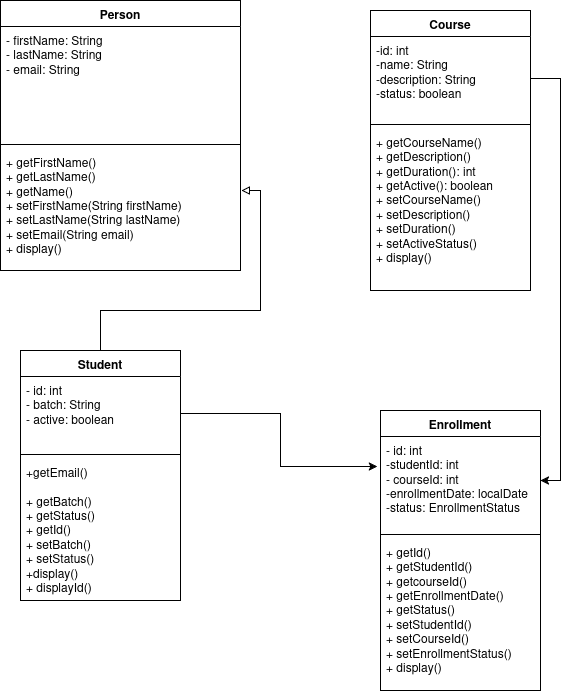

The diagram above was exported from draw.io. Its source (the exported page's mxGraphModel, read from the mxfile embedded in the PNG):
<mxGraphModel dx="1378" dy="814" grid="1" gridSize="10" guides="1" tooltips="1" connect="1" arrows="1" fold="1" page="1" pageScale="1" pageWidth="850" pageHeight="1100" math="0" shadow="0">
  <root>
    <mxCell id="0" />
    <mxCell id="1" parent="0" />
    <mxCell id="3dxdJm6BHI4rJx-KMajE-1" parent="1" style="swimlane;fontStyle=1;align=center;verticalAlign=top;childLayout=stackLayout;horizontal=1;startSize=26;horizontalStack=0;resizeParent=1;resizeParentMax=0;resizeLast=0;collapsible=1;marginBottom=0;whiteSpace=wrap;html=1;" value="Person" vertex="1">
      <mxGeometry height="270" width="240" x="60" y="40" as="geometry" />
    </mxCell>
    <mxCell id="3dxdJm6BHI4rJx-KMajE-2" parent="3dxdJm6BHI4rJx-KMajE-1" style="text;strokeColor=none;fillColor=none;align=left;verticalAlign=top;spacingLeft=4;spacingRight=4;overflow=hidden;rotatable=0;points=[[0,0.5],[1,0.5]];portConstraint=eastwest;whiteSpace=wrap;html=1;" value="&lt;div&gt;- firstName: String&lt;/div&gt;&lt;div&gt;- lastName: String&lt;/div&gt;&lt;div&gt;- email: String&lt;/div&gt;&lt;div&gt;&lt;br&gt;&lt;/div&gt;" vertex="1">
      <mxGeometry height="114" width="240" y="26" as="geometry" />
    </mxCell>
    <mxCell id="3dxdJm6BHI4rJx-KMajE-3" parent="3dxdJm6BHI4rJx-KMajE-1" style="line;strokeWidth=1;fillColor=none;align=left;verticalAlign=middle;spacingTop=-1;spacingLeft=3;spacingRight=3;rotatable=0;labelPosition=right;points=[];portConstraint=eastwest;strokeColor=inherit;" value="" vertex="1">
      <mxGeometry height="8" width="240" y="140" as="geometry" />
    </mxCell>
    <mxCell id="3dxdJm6BHI4rJx-KMajE-4" parent="3dxdJm6BHI4rJx-KMajE-1" style="text;strokeColor=none;fillColor=none;align=left;verticalAlign=top;spacingLeft=4;spacingRight=4;overflow=hidden;rotatable=0;points=[[0,0.5],[1,0.5]];portConstraint=eastwest;whiteSpace=wrap;html=1;" value="&lt;div&gt;+ getFirstName()&lt;/div&gt;&lt;div&gt;+ getLastName()&lt;/div&gt;&lt;div&gt;+ getName()&lt;/div&gt;&lt;div&gt;+ setFirstName(String firstName)&lt;/div&gt;&lt;div&gt;+ setLastName(String lastName)&lt;/div&gt;&lt;div&gt;+ setEmail(String email)&lt;/div&gt;&lt;div&gt;+ display()&lt;/div&gt;" vertex="1">
      <mxGeometry height="122" width="240" y="148" as="geometry" />
    </mxCell>
    <mxCell id="3dxdJm6BHI4rJx-KMajE-7" parent="1" style="swimlane;fontStyle=1;align=center;verticalAlign=top;childLayout=stackLayout;horizontal=1;startSize=26;horizontalStack=0;resizeParent=1;resizeParentMax=0;resizeLast=0;collapsible=1;marginBottom=0;whiteSpace=wrap;html=1;" value="Student" vertex="1">
      <mxGeometry height="250" width="160" x="80" y="390" as="geometry" />
    </mxCell>
    <mxCell id="3dxdJm6BHI4rJx-KMajE-8" parent="3dxdJm6BHI4rJx-KMajE-7" style="text;strokeColor=none;fillColor=none;align=left;verticalAlign=top;spacingLeft=4;spacingRight=4;overflow=hidden;rotatable=0;points=[[0,0.5],[1,0.5]];portConstraint=eastwest;whiteSpace=wrap;html=1;" value="&lt;div&gt;- id: int&lt;/div&gt;&lt;div&gt;- batch: String&lt;/div&gt;&lt;div&gt;- active: boolean&lt;/div&gt;" vertex="1">
      <mxGeometry height="74" width="160" y="26" as="geometry" />
    </mxCell>
    <mxCell id="3dxdJm6BHI4rJx-KMajE-9" parent="3dxdJm6BHI4rJx-KMajE-7" style="line;strokeWidth=1;fillColor=none;align=left;verticalAlign=middle;spacingTop=-1;spacingLeft=3;spacingRight=3;rotatable=0;labelPosition=right;points=[];portConstraint=eastwest;strokeColor=inherit;" value="" vertex="1">
      <mxGeometry height="8" width="160" y="100" as="geometry" />
    </mxCell>
    <mxCell id="3dxdJm6BHI4rJx-KMajE-10" parent="3dxdJm6BHI4rJx-KMajE-7" style="text;strokeColor=none;fillColor=none;align=left;verticalAlign=top;spacingLeft=4;spacingRight=4;overflow=hidden;rotatable=0;points=[[0,0.5],[1,0.5]];portConstraint=eastwest;whiteSpace=wrap;html=1;" value="&lt;div&gt;+getEmail()&lt;/div&gt;&lt;div&gt;&lt;br&gt;&lt;/div&gt;&lt;div&gt;+ getBatch()&lt;/div&gt;&lt;div&gt;+ getStatus()&lt;/div&gt;&lt;div&gt;+ getId()&lt;/div&gt;&lt;div&gt;+ setBatch()&lt;/div&gt;&lt;div&gt;+ setStatus()&lt;/div&gt;&lt;div&gt;+display()&lt;/div&gt;&lt;div&gt;+ displayId()&lt;/div&gt;" vertex="1">
      <mxGeometry height="142" width="160" y="108" as="geometry" />
    </mxCell>
    <mxCell id="3dxdJm6BHI4rJx-KMajE-11" edge="1" parent="1" source="3dxdJm6BHI4rJx-KMajE-7" style="edgeStyle=orthogonalEdgeStyle;rounded=0;orthogonalLoop=1;jettySize=auto;html=1;entryX=1.004;entryY=0.344;entryDx=0;entryDy=0;entryPerimeter=0;endArrow=block;endFill=0;" target="3dxdJm6BHI4rJx-KMajE-4">
      <mxGeometry relative="1" as="geometry" />
    </mxCell>
    <mxCell id="3dxdJm6BHI4rJx-KMajE-12" parent="1" style="swimlane;fontStyle=1;align=center;verticalAlign=top;childLayout=stackLayout;horizontal=1;startSize=26;horizontalStack=0;resizeParent=1;resizeParentMax=0;resizeLast=0;collapsible=1;marginBottom=0;whiteSpace=wrap;html=1;" value="Course" vertex="1">
      <mxGeometry height="280" width="160" x="430" y="50" as="geometry" />
    </mxCell>
    <mxCell id="3dxdJm6BHI4rJx-KMajE-22" parent="3dxdJm6BHI4rJx-KMajE-12" style="text;strokeColor=none;fillColor=none;align=left;verticalAlign=top;spacingLeft=4;spacingRight=4;overflow=hidden;rotatable=0;points=[[0,0.5],[1,0.5]];portConstraint=eastwest;whiteSpace=wrap;html=1;" value="&lt;div&gt;-id: int&lt;/div&gt;&lt;div&gt;-name: String&lt;/div&gt;&lt;div&gt;-description: String&lt;/div&gt;&lt;div&gt;-status: boolean&lt;/div&gt;" vertex="1">
      <mxGeometry height="84" width="160" y="26" as="geometry" />
    </mxCell>
    <mxCell id="3dxdJm6BHI4rJx-KMajE-14" parent="3dxdJm6BHI4rJx-KMajE-12" style="line;strokeWidth=1;fillColor=none;align=left;verticalAlign=middle;spacingTop=-1;spacingLeft=3;spacingRight=3;rotatable=0;labelPosition=right;points=[];portConstraint=eastwest;strokeColor=inherit;" value="" vertex="1">
      <mxGeometry height="8" width="160" y="110" as="geometry" />
    </mxCell>
    <mxCell id="3dxdJm6BHI4rJx-KMajE-15" parent="3dxdJm6BHI4rJx-KMajE-12" style="text;strokeColor=none;fillColor=none;align=left;verticalAlign=top;spacingLeft=4;spacingRight=4;overflow=hidden;rotatable=0;points=[[0,0.5],[1,0.5]];portConstraint=eastwest;whiteSpace=wrap;html=1;" value="&lt;div&gt;+ getCourseName()&lt;/div&gt;&lt;div&gt;+ getDescription()&lt;/div&gt;&lt;div&gt;+ getDuration(): int&lt;/div&gt;&lt;div&gt;+ getActive(): boolean&lt;/div&gt;&lt;div&gt;+ setCourseName()&lt;/div&gt;&lt;div&gt;+ setDescription()&lt;/div&gt;&lt;div&gt;+ setDuration()&lt;/div&gt;&lt;div&gt;+ setActiveStatus()&lt;/div&gt;&lt;div&gt;+ display()&lt;/div&gt;" vertex="1">
      <mxGeometry height="162" width="160" y="118" as="geometry" />
    </mxCell>
    <mxCell id="3dxdJm6BHI4rJx-KMajE-16" parent="1" style="swimlane;fontStyle=1;align=center;verticalAlign=top;childLayout=stackLayout;horizontal=1;startSize=26;horizontalStack=0;resizeParent=1;resizeParentMax=0;resizeLast=0;collapsible=1;marginBottom=0;whiteSpace=wrap;html=1;" value="Enrollment" vertex="1">
      <mxGeometry height="280" width="160" x="440" y="450" as="geometry" />
    </mxCell>
    <mxCell id="3dxdJm6BHI4rJx-KMajE-17" parent="3dxdJm6BHI4rJx-KMajE-16" style="text;strokeColor=none;fillColor=none;align=left;verticalAlign=top;spacingLeft=4;spacingRight=4;overflow=hidden;rotatable=0;points=[[0,0.5],[1,0.5]];portConstraint=eastwest;whiteSpace=wrap;html=1;" value="&lt;div&gt;- id: int&lt;/div&gt;&lt;div&gt;-studentId: int&lt;/div&gt;&lt;div&gt;- courseId: int&lt;/div&gt;&lt;div&gt;-enrollmentDate: localDate&lt;/div&gt;&lt;div&gt;-status: EnrollmentStatus&lt;/div&gt;" vertex="1">
      <mxGeometry height="94" width="160" y="26" as="geometry" />
    </mxCell>
    <mxCell id="3dxdJm6BHI4rJx-KMajE-18" parent="3dxdJm6BHI4rJx-KMajE-16" style="line;strokeWidth=1;fillColor=none;align=left;verticalAlign=middle;spacingTop=-1;spacingLeft=3;spacingRight=3;rotatable=0;labelPosition=right;points=[];portConstraint=eastwest;strokeColor=inherit;" value="" vertex="1">
      <mxGeometry height="8" width="160" y="120" as="geometry" />
    </mxCell>
    <mxCell id="3dxdJm6BHI4rJx-KMajE-19" parent="3dxdJm6BHI4rJx-KMajE-16" style="text;strokeColor=none;fillColor=none;align=left;verticalAlign=top;spacingLeft=4;spacingRight=4;overflow=hidden;rotatable=0;points=[[0,0.5],[1,0.5]];portConstraint=eastwest;whiteSpace=wrap;html=1;" value="&lt;div&gt;+ getId()&lt;/div&gt;&lt;div&gt;+ getStudentId()&lt;/div&gt;&lt;div&gt;+ getcourseId()&lt;/div&gt;&lt;div&gt;+ getEnrollmentDate()&lt;/div&gt;&lt;div&gt;+ getStatus()&lt;/div&gt;&lt;div&gt;+ setStudentId()&lt;/div&gt;&lt;div&gt;+ setCourseId()&lt;/div&gt;&lt;div&gt;+ setEnrollmentStatus()&lt;/div&gt;&lt;div&gt;+ display()&lt;/div&gt;" vertex="1">
      <mxGeometry height="152" width="160" y="128" as="geometry" />
    </mxCell>
    <mxCell id="3dxdJm6BHI4rJx-KMajE-21" edge="1" parent="1" source="3dxdJm6BHI4rJx-KMajE-8" style="edgeStyle=orthogonalEdgeStyle;rounded=0;orthogonalLoop=1;jettySize=auto;html=1;entryX=-0.019;entryY=0.319;entryDx=0;entryDy=0;entryPerimeter=0;" target="3dxdJm6BHI4rJx-KMajE-17">
      <mxGeometry relative="1" as="geometry" />
    </mxCell>
    <mxCell id="3dxdJm6BHI4rJx-KMajE-23" edge="1" parent="1" source="3dxdJm6BHI4rJx-KMajE-22" style="edgeStyle=orthogonalEdgeStyle;rounded=0;orthogonalLoop=1;jettySize=auto;html=1;entryX=1;entryY=0.25;entryDx=0;entryDy=0;" target="3dxdJm6BHI4rJx-KMajE-16">
      <mxGeometry relative="1" as="geometry" />
    </mxCell>
  </root>
</mxGraphModel>